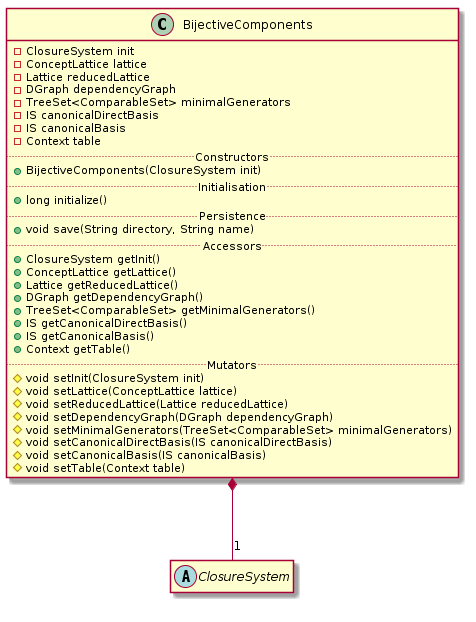

The diagram above was rendered by PlantUML. Its source (embedded in the PNG):
@startuml BijectiveComponents.png
class BijectiveComponents {
    -ClosureSystem init
    -ConceptLattice lattice
    -Lattice reducedLattice
    -DGraph dependencyGraph
    -TreeSet<ComparableSet> minimalGenerators
    -IS canonicalDirectBasis
    -IS canonicalBasis
    -Context table
    .. Constructors ..
    +BijectiveComponents(ClosureSystem init)
    .. Initialisation ..
    +long initialize()
    .. Persistence ..
    +void save(String directory, String name)
    .. Accessors ..
    +ClosureSystem getInit()
    +ConceptLattice getLattice()
    +Lattice getReducedLattice()
    +DGraph getDependencyGraph()
    +TreeSet<ComparableSet> getMinimalGenerators()
    +IS getCanonicalDirectBasis()
    +IS getCanonicalBasis()
    +Context getTable()
    .. Mutators ..
    #void setInit(ClosureSystem init)
    #void setLattice(ConceptLattice lattice)
    #void setReducedLattice(Lattice reducedLattice)
    #void setDependencyGraph(DGraph dependencyGraph)
    #void setMinimalGenerators(TreeSet<ComparableSet> minimalGenerators)
    #void setCanonicalDirectBasis(IS canonicalDirectBasis)
    #void setCanonicalBasis(IS canonicalBasis)
    #void setTable(Context table)
}

BijectiveComponents *-- "1" ClosureSystem

class ClosureSystem {
    +{abstract} TreeSet<Comparable> getSet()
    +{abstract} TreeSet<Comparable> closure(TreeSet<Comparable> set)
    +{abstract} void toFile(String file)
    
    +ConceptLattice closedSetLattice(boolean  diagram)
    +Vector<Concept> allClosures()
    +Concept nextClosure(Concept cl)
    +DGraph precedenceGraph()
    +TreeMap<Object, TreeSet> getReducibleElements()
}

abstract class ClosureSystem



 hide members
 show BijectiveComponents members
@enduml